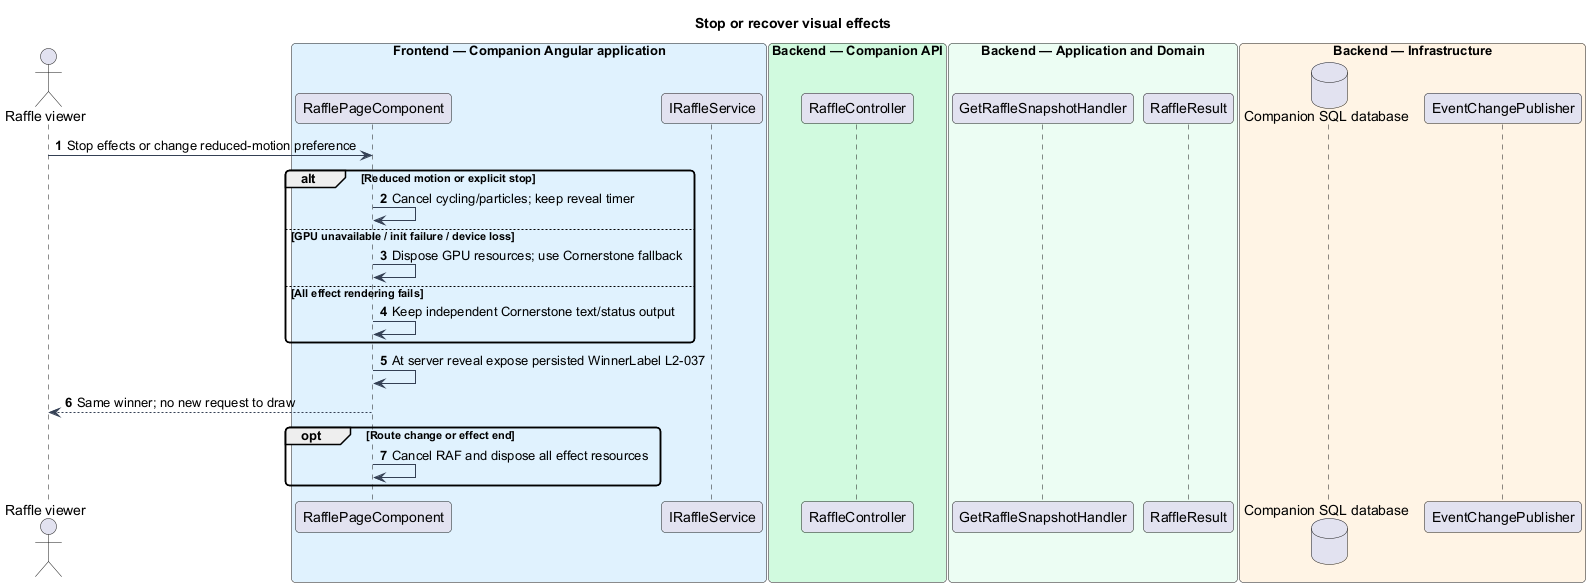

The diagram above was rendered by PlantUML. Its source (embedded in the PNG):
@startuml
skinparam backgroundColor #FFFFFF
skinparam shadowing false
skinparam defaultFontName Arial
skinparam ArrowColor #344054
skinparam roundcorner 8
autonumber
title Stop or recover visual effects
actor "Raffle viewer" as actor
box "Frontend — Companion Angular application" #E0F2FE
participant "RafflePageComponent" as page
participant "IRaffleService" as client
end box
box "Backend — Companion API" #D1FADF
participant "RaffleController" as controller
end box
box "Backend — Application and Domain" #ECFDF3
participant "GetRaffleSnapshotHandler" as handler
participant "RaffleResult" as entity
end box
box "Backend — Infrastructure" #FFF4E5
database "Companion SQL database" as db
participant "EventChangePublisher" as push
end box
actor -> page : Stop effects or change reduced-motion preference
alt Reduced motion or explicit stop
 page -> page : Cancel cycling/particles; keep reveal timer
else GPU unavailable / init failure / device loss
 page -> page : Dispose GPU resources; use Cornerstone fallback
else All effect rendering fails
 page -> page : Keep independent Cornerstone text/status output
end
page -> page : At server reveal expose persisted WinnerLabel L2-037
page --> actor : Same winner; no new request to draw
opt Route change or effect end
 page -> page : Cancel RAF and dispose all effect resources
end
@enduml